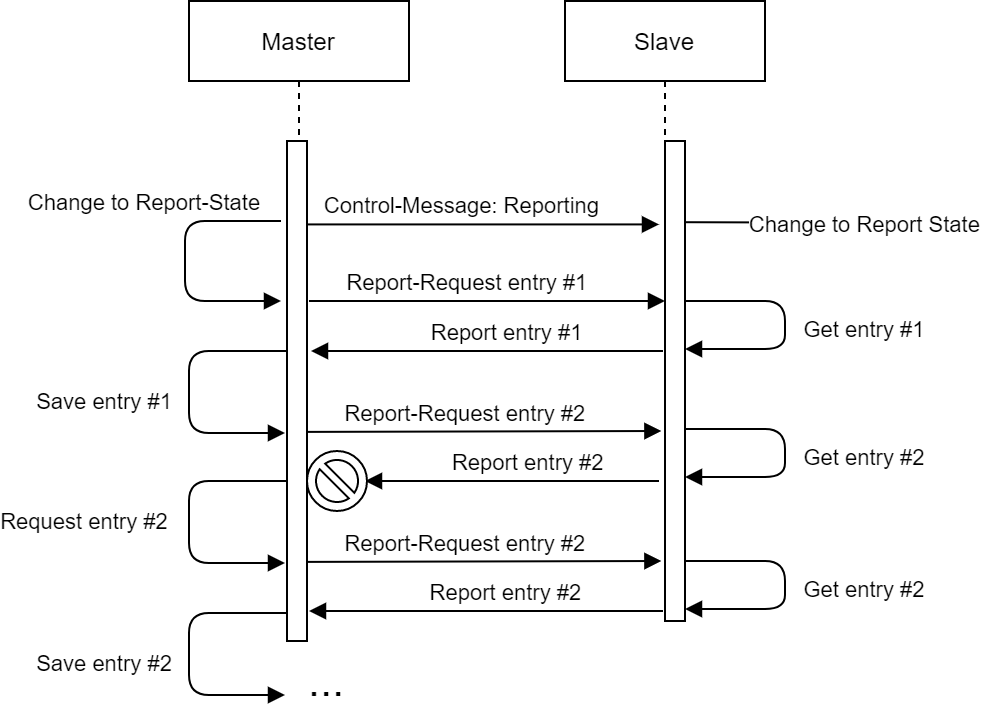

The diagram above was exported from draw.io. Its source (the exported page's mxGraphModel, read from the mxfile embedded in the PNG):
<mxGraphModel dx="813" dy="470" grid="1" gridSize="10" guides="1" tooltips="1" connect="1" arrows="1" fold="1" page="1" pageScale="1" pageWidth="850" pageHeight="1100" math="0" shadow="0">
  <root>
    <mxCell id="0" />
    <mxCell id="1" parent="0" />
    <mxCell id="2" value="Master" style="shape=umlLifeline;perimeter=lifelinePerimeter;container=1;collapsible=0;recursiveResize=0;rounded=0;shadow=0;strokeWidth=1;" vertex="1" parent="1">
      <mxGeometry x="192" y="70" width="110" height="150" as="geometry" />
    </mxCell>
    <mxCell id="3" value="Slave" style="shape=umlLifeline;perimeter=lifelinePerimeter;container=1;collapsible=0;recursiveResize=0;rounded=0;shadow=0;strokeWidth=1;size=40;" vertex="1" parent="1">
      <mxGeometry x="380" y="70" width="100" height="310" as="geometry" />
    </mxCell>
    <mxCell id="4" value="" style="points=[];perimeter=orthogonalPerimeter;rounded=0;shadow=0;strokeWidth=1;" vertex="1" parent="3">
      <mxGeometry x="50" y="70" width="10" height="240" as="geometry" />
    </mxCell>
    <mxCell id="5" value="Control-Message: Reporting" style="verticalAlign=bottom;endArrow=block;shadow=0;strokeWidth=1;entryX=-0.3;entryY=0.263;entryDx=0;entryDy=0;entryPerimeter=0;" edge="1" parent="1">
      <mxGeometry x="-0.1173" relative="1" as="geometry">
        <mxPoint x="251" y="181.71000000000004" as="sourcePoint" />
        <mxPoint as="offset" />
        <mxPoint x="427" y="181.71000000000004" as="targetPoint" />
      </mxGeometry>
    </mxCell>
    <mxCell id="6" value="Change to Report State" style="verticalAlign=bottom;endArrow=oval;shadow=0;strokeWidth=1;endFill=1;" edge="1" parent="1">
      <mxGeometry x="0.2836" y="-10" relative="1" as="geometry">
        <mxPoint x="440.5" y="180.60000000000002" as="sourcePoint" />
        <mxPoint x="580" y="181" as="targetPoint" />
        <mxPoint as="offset" />
      </mxGeometry>
    </mxCell>
    <mxCell id="7" value="Report-Request entry #1" style="verticalAlign=bottom;endArrow=block;shadow=0;strokeWidth=1;" edge="1" parent="1">
      <mxGeometry x="-0.1061" relative="1" as="geometry">
        <mxPoint x="252" y="220" as="sourcePoint" />
        <mxPoint as="offset" />
        <mxPoint x="430" y="220" as="targetPoint" />
        <Array as="points" />
      </mxGeometry>
    </mxCell>
    <mxCell id="8" value="Get entry #1" style="verticalAlign=bottom;endArrow=block;shadow=0;strokeWidth=1;" edge="1" parent="1">
      <mxGeometry x="0.1935" y="-40" relative="1" as="geometry">
        <mxPoint x="440" y="220" as="sourcePoint" />
        <mxPoint x="80" as="offset" />
        <mxPoint x="440" y="244" as="targetPoint" />
        <Array as="points">
          <mxPoint x="490" y="220" />
          <mxPoint x="490" y="244" />
        </Array>
      </mxGeometry>
    </mxCell>
    <mxCell id="9" value="" style="points=[];perimeter=orthogonalPerimeter;rounded=0;shadow=0;strokeWidth=1;" vertex="1" parent="1">
      <mxGeometry x="241" y="140" width="10" height="250" as="geometry" />
    </mxCell>
    <mxCell id="10" value="Change to Report-State" style="verticalAlign=bottom;endArrow=block;shadow=0;strokeWidth=1;" edge="1" parent="1">
      <mxGeometry x="-0.1587" y="-22" relative="1" as="geometry">
        <mxPoint x="238" y="180" as="sourcePoint" />
        <mxPoint x="2" y="-9" as="offset" />
        <mxPoint x="238" y="220" as="targetPoint" />
        <Array as="points">
          <mxPoint x="190" y="180" />
          <mxPoint x="190" y="220" />
        </Array>
      </mxGeometry>
    </mxCell>
    <mxCell id="11" value="Report entry #1" style="verticalAlign=bottom;endArrow=block;shadow=0;strokeWidth=1;" edge="1" parent="1">
      <mxGeometry x="-0.1173" relative="1" as="geometry">
        <mxPoint x="429" y="245" as="sourcePoint" />
        <mxPoint as="offset" />
        <mxPoint x="253" y="245" as="targetPoint" />
      </mxGeometry>
    </mxCell>
    <mxCell id="12" value="Save entry #1" style="verticalAlign=bottom;endArrow=block;shadow=0;strokeWidth=1;entryX=-0.3;entryY=0.5;entryDx=0;entryDy=0;entryPerimeter=0;" edge="1" parent="1">
      <mxGeometry x="0.3043" y="42" relative="1" as="geometry">
        <mxPoint x="241" y="245" as="sourcePoint" />
        <mxPoint x="-84" y="-6" as="offset" />
        <mxPoint x="240" y="286" as="targetPoint" />
        <Array as="points">
          <mxPoint x="192" y="245" />
          <mxPoint x="192" y="286" />
        </Array>
      </mxGeometry>
    </mxCell>
    <mxCell id="13" value="Report-Request entry #2" style="verticalAlign=bottom;endArrow=block;shadow=0;strokeWidth=1;entryX=0.49;entryY=0.653;entryDx=0;entryDy=0;entryPerimeter=0;exitX=1.08;exitY=0.504;exitDx=0;exitDy=0;exitPerimeter=0;" edge="1" parent="1">
      <mxGeometry x="-0.1061" relative="1" as="geometry">
        <mxPoint x="251" y="285.45000000000005" as="sourcePoint" />
        <mxPoint as="offset" />
        <mxPoint x="428.2000000000003" y="285" as="targetPoint" />
        <Array as="points" />
      </mxGeometry>
    </mxCell>
    <mxCell id="14" value="Get entry #2" style="verticalAlign=bottom;endArrow=block;shadow=0;strokeWidth=1;" edge="1" parent="1">
      <mxGeometry x="0.1935" y="-40" relative="1" as="geometry">
        <mxPoint x="440" y="284" as="sourcePoint" />
        <mxPoint x="80" as="offset" />
        <mxPoint x="440" y="308" as="targetPoint" />
        <Array as="points">
          <mxPoint x="490" y="284" />
          <mxPoint x="490" y="308" />
        </Array>
      </mxGeometry>
    </mxCell>
    <mxCell id="15" value="Report entry #2" style="verticalAlign=bottom;endArrow=block;shadow=0;strokeWidth=1;" edge="1" parent="1">
      <mxGeometry x="-0.1173" relative="1" as="geometry">
        <mxPoint x="427" y="309.9999999999999" as="sourcePoint" />
        <mxPoint as="offset" />
        <mxPoint x="280" y="310" as="targetPoint" />
      </mxGeometry>
    </mxCell>
    <mxCell id="16" value="Request entry #2" style="verticalAlign=bottom;endArrow=block;shadow=0;strokeWidth=1;entryX=-0.3;entryY=0.5;entryDx=0;entryDy=0;entryPerimeter=0;" edge="1" parent="1">
      <mxGeometry x="0.3043" y="53" relative="1" as="geometry">
        <mxPoint x="241" y="310" as="sourcePoint" />
        <mxPoint x="-105" y="-11" as="offset" />
        <mxPoint x="240" y="351" as="targetPoint" />
        <Array as="points">
          <mxPoint x="192" y="310" />
          <mxPoint x="192" y="351" />
        </Array>
      </mxGeometry>
    </mxCell>
    <mxCell id="17" value="" style="verticalLabelPosition=bottom;verticalAlign=top;html=1;shape=mxgraph.basic.no_symbol" vertex="1" parent="1">
      <mxGeometry x="251" y="295" width="30" height="30" as="geometry" />
    </mxCell>
    <mxCell id="18" value="Report-Request entry #2" style="verticalAlign=bottom;endArrow=block;shadow=0;strokeWidth=1;entryX=0.49;entryY=0.653;entryDx=0;entryDy=0;entryPerimeter=0;exitX=1.08;exitY=0.504;exitDx=0;exitDy=0;exitPerimeter=0;" edge="1" parent="1">
      <mxGeometry x="-0.1061" relative="1" as="geometry">
        <mxPoint x="251" y="350.45000000000005" as="sourcePoint" />
        <mxPoint as="offset" />
        <mxPoint x="428.2000000000003" y="350" as="targetPoint" />
        <Array as="points" />
      </mxGeometry>
    </mxCell>
    <mxCell id="19" value="Get entry #2" style="verticalAlign=bottom;endArrow=block;shadow=0;strokeWidth=1;" edge="1" parent="1">
      <mxGeometry x="0.1935" y="-40" relative="1" as="geometry">
        <mxPoint x="440" y="350" as="sourcePoint" />
        <mxPoint x="80" as="offset" />
        <mxPoint x="440" y="374" as="targetPoint" />
        <Array as="points">
          <mxPoint x="490" y="350" />
          <mxPoint x="490" y="374" />
        </Array>
      </mxGeometry>
    </mxCell>
    <mxCell id="20" value="Report entry #2" style="verticalAlign=bottom;endArrow=block;shadow=0;strokeWidth=1;" edge="1" parent="1">
      <mxGeometry x="-0.1173" relative="1" as="geometry">
        <mxPoint x="429" y="375" as="sourcePoint" />
        <mxPoint as="offset" />
        <mxPoint x="252" y="375" as="targetPoint" />
      </mxGeometry>
    </mxCell>
    <mxCell id="21" value="Save entry #2" style="verticalAlign=bottom;endArrow=block;shadow=0;strokeWidth=1;" edge="1" parent="1">
      <mxGeometry x="0.3043" y="42" relative="1" as="geometry">
        <mxPoint x="241" y="376" as="sourcePoint" />
        <mxPoint x="-84" y="-6" as="offset" />
        <mxPoint x="240" y="417" as="targetPoint" />
        <Array as="points">
          <mxPoint x="192" y="376" />
          <mxPoint x="192" y="417" />
        </Array>
      </mxGeometry>
    </mxCell>
    <mxCell id="22" value="..." style="text;html=1;strokeColor=none;fillColor=none;align=center;verticalAlign=middle;whiteSpace=wrap;rounded=0;fontSize=22;" vertex="1" parent="1">
      <mxGeometry x="241" y="400" width="40" height="20" as="geometry" />
    </mxCell>
  </root>
</mxGraphModel>